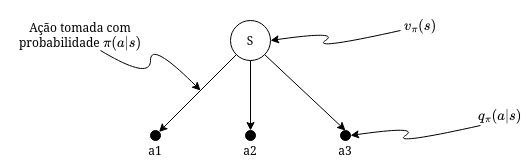

The diagram above was exported from draw.io. Its source (the exported page's mxGraphModel, read from the mxfile embedded in the PNG):
<mxGraphModel dx="830" dy="319" grid="1" gridSize="10" guides="1" tooltips="1" connect="1" arrows="1" fold="1" page="1" pageScale="1" pageWidth="850" pageHeight="1100" math="1" shadow="0">
  <root>
    <mxCell id="0" />
    <mxCell id="1" parent="0" />
    <mxCell id="FLDRRnf0idNK00OXzPTS-1" value="&lt;div&gt;S&lt;br&gt;&lt;/div&gt;" style="ellipse;whiteSpace=wrap;html=1;aspect=fixed;fillColor=#FFFFFF;" parent="1" vertex="1">
      <mxGeometry x="360" y="40" width="40" height="40" as="geometry" />
    </mxCell>
    <mxCell id="FLDRRnf0idNK00OXzPTS-2" value="&lt;div&gt;&lt;br&gt;&lt;/div&gt;" style="ellipse;whiteSpace=wrap;html=1;aspect=fixed;fillColor=#000000;" parent="1" vertex="1">
      <mxGeometry x="280" y="150" width="10" height="10" as="geometry" />
    </mxCell>
    <mxCell id="FLDRRnf0idNK00OXzPTS-3" value="" style="ellipse;whiteSpace=wrap;html=1;aspect=fixed;fillColor=#030303;" parent="1" vertex="1">
      <mxGeometry x="375" y="150" width="10" height="10" as="geometry" />
    </mxCell>
    <mxCell id="FLDRRnf0idNK00OXzPTS-4" value="" style="ellipse;whiteSpace=wrap;html=1;aspect=fixed;fillColor=#000;" parent="1" vertex="1">
      <mxGeometry x="470" y="150" width="10" height="10" as="geometry" />
    </mxCell>
    <mxCell id="FLDRRnf0idNK00OXzPTS-8" value="" style="endArrow=classic;html=1;rounded=0;exitX=0;exitY=1;exitDx=0;exitDy=0;entryX=1;entryY=0;entryDx=0;entryDy=0;" parent="1" source="FLDRRnf0idNK00OXzPTS-1" target="FLDRRnf0idNK00OXzPTS-2" edge="1">
      <mxGeometry width="50" height="50" relative="1" as="geometry">
        <mxPoint x="280" y="130" as="sourcePoint" />
        <mxPoint x="330" y="80" as="targetPoint" />
      </mxGeometry>
    </mxCell>
    <mxCell id="FLDRRnf0idNK00OXzPTS-9" value="" style="endArrow=classic;html=1;rounded=0;entryX=0.5;entryY=0;entryDx=0;entryDy=0;exitX=0.5;exitY=1;exitDx=0;exitDy=0;" parent="1" source="FLDRRnf0idNK00OXzPTS-1" target="FLDRRnf0idNK00OXzPTS-3" edge="1">
      <mxGeometry width="50" height="50" relative="1" as="geometry">
        <mxPoint x="400" y="100" as="sourcePoint" />
        <mxPoint x="299" y="161" as="targetPoint" />
      </mxGeometry>
    </mxCell>
    <mxCell id="FLDRRnf0idNK00OXzPTS-10" value="" style="endArrow=classic;html=1;rounded=0;exitX=1;exitY=1;exitDx=0;exitDy=0;entryX=0.5;entryY=0;entryDx=0;entryDy=0;" parent="1" source="FLDRRnf0idNK00OXzPTS-1" target="FLDRRnf0idNK00OXzPTS-4" edge="1">
      <mxGeometry width="50" height="50" relative="1" as="geometry">
        <mxPoint x="376" y="84" as="sourcePoint" />
        <mxPoint x="299" y="161" as="targetPoint" />
      </mxGeometry>
    </mxCell>
    <mxCell id="FLDRRnf0idNK00OXzPTS-11" value="&lt;div&gt;a1&lt;/div&gt;" style="text;html=1;strokeColor=none;fillColor=none;align=center;verticalAlign=middle;whiteSpace=wrap;rounded=0;" parent="1" vertex="1">
      <mxGeometry x="255" y="160" width="60" height="20" as="geometry" />
    </mxCell>
    <mxCell id="FLDRRnf0idNK00OXzPTS-12" value="&lt;div&gt;a2&lt;/div&gt;" style="text;html=1;strokeColor=none;fillColor=none;align=center;verticalAlign=middle;whiteSpace=wrap;rounded=0;" parent="1" vertex="1">
      <mxGeometry x="350" y="160" width="60" height="20" as="geometry" />
    </mxCell>
    <mxCell id="FLDRRnf0idNK00OXzPTS-13" value="&lt;div&gt;a3&lt;/div&gt;" style="text;html=1;strokeColor=none;fillColor=none;align=center;verticalAlign=middle;whiteSpace=wrap;rounded=0;" parent="1" vertex="1">
      <mxGeometry x="445" y="160" width="60" height="20" as="geometry" />
    </mxCell>
    <mxCell id="FLDRRnf0idNK00OXzPTS-15" value="" style="curved=1;endArrow=classic;html=1;rounded=0;" parent="1" edge="1">
      <mxGeometry width="50" height="50" relative="1" as="geometry">
        <mxPoint x="230" y="70" as="sourcePoint" />
        <mxPoint x="330" y="110" as="targetPoint" />
        <Array as="points">
          <mxPoint x="280" y="100" />
          <mxPoint x="280" y="60" />
        </Array>
      </mxGeometry>
    </mxCell>
    <mxCell id="FLDRRnf0idNK00OXzPTS-16" value="&lt;div&gt;Ação tomada com probabilidade \(\pi(a|s)\)&lt;/div&gt;" style="text;html=1;strokeColor=none;fillColor=none;align=center;verticalAlign=middle;whiteSpace=wrap;rounded=0;" parent="1" vertex="1">
      <mxGeometry x="130" y="20" width="160" height="70" as="geometry" />
    </mxCell>
    <mxCell id="CZTb9_CWWV_bBv0pQ_bE-1" value="" style="curved=1;endArrow=classic;html=1;rounded=0;entryX=1;entryY=0.5;entryDx=0;entryDy=0;" edge="1" parent="1" target="FLDRRnf0idNK00OXzPTS-1">
      <mxGeometry width="50" height="50" relative="1" as="geometry">
        <mxPoint x="530" y="50" as="sourcePoint" />
        <mxPoint x="410" y="60" as="targetPoint" />
        <Array as="points">
          <mxPoint x="440" y="70" />
          <mxPoint x="470" y="50" />
        </Array>
      </mxGeometry>
    </mxCell>
    <mxCell id="CZTb9_CWWV_bBv0pQ_bE-2" value="&lt;div&gt;$$v_\pi(s)$$&lt;/div&gt;" style="text;html=1;strokeColor=none;fillColor=none;align=center;verticalAlign=middle;whiteSpace=wrap;rounded=0;" vertex="1" parent="1">
      <mxGeometry x="520" y="30" width="60" height="30" as="geometry" />
    </mxCell>
    <mxCell id="CZTb9_CWWV_bBv0pQ_bE-3" value="" style="curved=1;endArrow=classic;html=1;rounded=0;entryX=1;entryY=0.5;entryDx=0;entryDy=0;" edge="1" parent="1" target="FLDRRnf0idNK00OXzPTS-4">
      <mxGeometry width="50" height="50" relative="1" as="geometry">
        <mxPoint x="610" y="145" as="sourcePoint" />
        <mxPoint x="490" y="155" as="targetPoint" />
        <Array as="points">
          <mxPoint x="520" y="165" />
          <mxPoint x="550" y="145" />
        </Array>
      </mxGeometry>
    </mxCell>
    <mxCell id="CZTb9_CWWV_bBv0pQ_bE-4" value="&lt;div&gt;$$q_\pi(a|s)$$&lt;/div&gt;" style="text;html=1;strokeColor=none;fillColor=none;align=center;verticalAlign=middle;whiteSpace=wrap;rounded=0;" vertex="1" parent="1">
      <mxGeometry x="600" y="120" width="60" height="30" as="geometry" />
    </mxCell>
  </root>
</mxGraphModel>